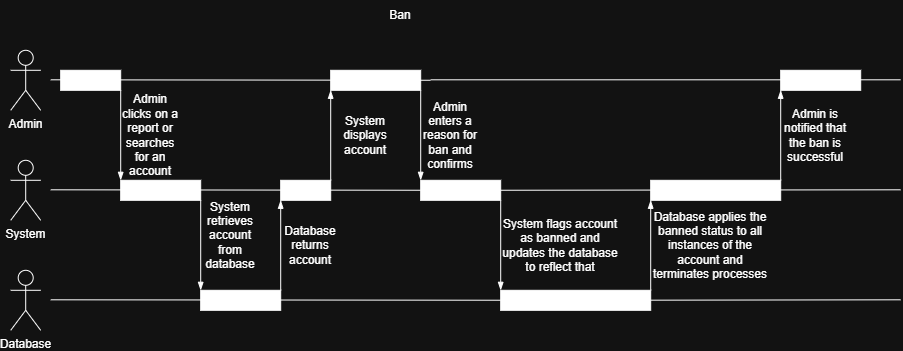

The diagram above was exported from draw.io. Its source (the exported page's mxGraphModel, read from the mxfile embedded in the PNG):
<mxGraphModel dx="1471" dy="890" grid="1" gridSize="10" guides="1" tooltips="1" connect="1" arrows="1" fold="1" page="1" pageScale="1" pageWidth="850" pageHeight="1100" math="0" shadow="0">
  <root>
    <mxCell id="0" />
    <mxCell id="1" parent="0" />
    <mxCell id="3yrPt0czbA0SSPyWKWdw-2" parent="1" style="text;html=1;whiteSpace=wrap;strokeColor=none;fillColor=none;align=center;verticalAlign=middle;rounded=0;" value="Ban" vertex="1">
      <mxGeometry height="30" width="60" x="400" y="10" as="geometry" />
    </mxCell>
    <mxCell id="3yrPt0czbA0SSPyWKWdw-3" parent="1" style="shape=umlActor;verticalLabelPosition=bottom;verticalAlign=top;html=1;outlineConnect=0;" value="Admin" vertex="1">
      <mxGeometry height="60" width="30" x="40" y="60" as="geometry" />
    </mxCell>
    <mxCell id="3yrPt0czbA0SSPyWKWdw-4" parent="1" style="shape=umlActor;verticalLabelPosition=bottom;verticalAlign=top;html=1;outlineConnect=0;" value="System" vertex="1">
      <mxGeometry height="60" width="30" x="40" y="170" as="geometry" />
    </mxCell>
    <mxCell id="3yrPt0czbA0SSPyWKWdw-5" parent="1" style="shape=umlActor;verticalLabelPosition=bottom;verticalAlign=top;html=1;outlineConnect=0;" value="Database" vertex="1">
      <mxGeometry height="60" width="30" x="40" y="280" as="geometry" />
    </mxCell>
    <mxCell id="3yrPt0czbA0SSPyWKWdw-6" edge="1" parent="1" style="edgeStyle=none;orthogonalLoop=1;jettySize=auto;html=1;rounded=0;endArrow=none;endFill=0;" value="">
      <mxGeometry relative="1" width="80" as="geometry">
        <Array as="points" />
        <mxPoint x="460" y="89.5" as="sourcePoint" />
        <mxPoint x="930" y="89.5" as="targetPoint" />
      </mxGeometry>
    </mxCell>
    <mxCell id="3yrPt0czbA0SSPyWKWdw-7" edge="1" parent="1" source="3yrPt0czbA0SSPyWKWdw-18" style="edgeStyle=none;orthogonalLoop=1;jettySize=auto;html=1;rounded=0;endArrow=none;endFill=0;" value="">
      <mxGeometry relative="1" width="80" as="geometry">
        <Array as="points" />
        <mxPoint x="210" y="199.5" as="sourcePoint" />
        <mxPoint x="930" y="199.5" as="targetPoint" />
      </mxGeometry>
    </mxCell>
    <mxCell id="3yrPt0czbA0SSPyWKWdw-8" edge="1" parent="1" source="3yrPt0czbA0SSPyWKWdw-26" style="edgeStyle=none;orthogonalLoop=1;jettySize=auto;html=1;rounded=0;endArrow=none;endFill=0;" value="">
      <mxGeometry relative="1" width="80" as="geometry">
        <Array as="points" />
        <mxPoint x="210" y="309.5" as="sourcePoint" />
        <mxPoint x="930" y="309.5" as="targetPoint" />
      </mxGeometry>
    </mxCell>
    <mxCell id="3yrPt0czbA0SSPyWKWdw-9" parent="1" style="whiteSpace=wrap;html=1;strokeColor=light-dark(#000000,#FFFFFF);fillColor=light-dark(#FFFFFF,#FFFFFF);" value="" vertex="1">
      <mxGeometry height="20" width="60" x="90" y="80" as="geometry" />
    </mxCell>
    <mxCell id="3yrPt0czbA0SSPyWKWdw-10" edge="1" parent="1" source="3yrPt0czbA0SSPyWKWdw-9" style="edgeStyle=none;orthogonalLoop=1;jettySize=auto;html=1;rounded=0;exitX=1;exitY=1;exitDx=0;exitDy=0;endArrow=blockThin;endFill=1;" value="">
      <mxGeometry relative="1" width="80" as="geometry">
        <Array as="points" />
        <mxPoint x="250" y="150" as="sourcePoint" />
        <mxPoint x="150" y="190" as="targetPoint" />
      </mxGeometry>
    </mxCell>
    <mxCell id="3yrPt0czbA0SSPyWKWdw-11" parent="1" style="text;html=1;whiteSpace=wrap;strokeColor=none;fillColor=none;align=center;verticalAlign=middle;rounded=0;" value="Admin clicks on a report or searches for an account" vertex="1">
      <mxGeometry height="30" width="60" x="150" y="130" as="geometry" />
    </mxCell>
    <mxCell id="3yrPt0czbA0SSPyWKWdw-13" parent="1" style="whiteSpace=wrap;html=1;strokeColor=light-dark(#000000,#FFFFFF);fillColor=light-dark(#FFFFFF,#FFFFFF);" value="" vertex="1">
      <mxGeometry height="20" width="80" x="150" y="190" as="geometry" />
    </mxCell>
    <mxCell id="3yrPt0czbA0SSPyWKWdw-14" edge="1" parent="1" style="edgeStyle=none;orthogonalLoop=1;jettySize=auto;html=1;rounded=0;exitX=1;exitY=0;exitDx=0;exitDy=0;endArrow=blockThin;endFill=1;" value="">
      <mxGeometry relative="1" width="80" as="geometry">
        <Array as="points" />
        <mxPoint x="359.9999999999998" y="190" as="sourcePoint" />
        <mxPoint x="360" y="100" as="targetPoint" />
      </mxGeometry>
    </mxCell>
    <mxCell id="3yrPt0czbA0SSPyWKWdw-15" parent="1" style="whiteSpace=wrap;html=1;strokeColor=light-dark(#000000,#FFFFFF);fillColor=light-dark(#FFFFFF,#FFFFFF);" value="" vertex="1">
      <mxGeometry height="20" width="90" x="360" y="80" as="geometry" />
    </mxCell>
    <mxCell id="3yrPt0czbA0SSPyWKWdw-16" parent="1" style="text;html=1;whiteSpace=wrap;strokeColor=none;fillColor=none;align=center;verticalAlign=middle;rounded=0;" value="System displays account" vertex="1">
      <mxGeometry height="30" width="70" x="360" y="130" as="geometry" />
    </mxCell>
    <mxCell id="3yrPt0czbA0SSPyWKWdw-17" edge="1" parent="1" source="3yrPt0czbA0SSPyWKWdw-15" style="edgeStyle=none;orthogonalLoop=1;jettySize=auto;html=1;rounded=0;exitX=1;exitY=1;exitDx=0;exitDy=0;endArrow=blockThin;endFill=1;" value="">
      <mxGeometry relative="1" width="80" as="geometry">
        <Array as="points" />
        <mxPoint x="460" y="170" as="sourcePoint" />
        <mxPoint x="450" y="190" as="targetPoint" />
      </mxGeometry>
    </mxCell>
    <mxCell id="3yrPt0czbA0SSPyWKWdw-19" edge="1" parent="1" style="edgeStyle=none;orthogonalLoop=1;jettySize=auto;html=1;rounded=0;endArrow=none;endFill=0;" target="3yrPt0czbA0SSPyWKWdw-18" value="">
      <mxGeometry relative="1" width="80" as="geometry">
        <Array as="points" />
        <mxPoint x="80" y="199.5" as="sourcePoint" />
        <mxPoint x="800" y="199.5" as="targetPoint" />
      </mxGeometry>
    </mxCell>
    <mxCell id="3yrPt0czbA0SSPyWKWdw-18" parent="1" style="whiteSpace=wrap;html=1;strokeColor=light-dark(#000000,#FFFFFF);fillColor=light-dark(#FFFFFF,#FFFFFF);" value="" vertex="1">
      <mxGeometry height="20" width="80" x="450" y="190" as="geometry" />
    </mxCell>
    <mxCell id="3yrPt0czbA0SSPyWKWdw-20" parent="1" style="text;html=1;whiteSpace=wrap;strokeColor=none;fillColor=none;align=center;verticalAlign=middle;rounded=0;" value="Admin enters a reason for ban and confirms" vertex="1">
      <mxGeometry height="30" width="60" x="450" y="130" as="geometry" />
    </mxCell>
    <mxCell id="3yrPt0czbA0SSPyWKWdw-23" edge="1" parent="1" style="edgeStyle=none;orthogonalLoop=1;jettySize=auto;html=1;rounded=0;endArrow=none;endFill=0;" value="">
      <mxGeometry relative="1" width="80" as="geometry">
        <Array as="points" />
        <mxPoint x="80" y="89.5" as="sourcePoint" />
        <mxPoint x="460" y="89.96" as="targetPoint" />
      </mxGeometry>
    </mxCell>
    <mxCell id="3yrPt0czbA0SSPyWKWdw-25" edge="1" parent="1" source="3yrPt0czbA0SSPyWKWdw-18" style="edgeStyle=none;orthogonalLoop=1;jettySize=auto;html=1;rounded=0;exitX=1;exitY=1;exitDx=0;exitDy=0;endArrow=blockThin;endFill=1;" value="">
      <mxGeometry relative="1" width="80" as="geometry">
        <Array as="points" />
        <mxPoint x="540" y="270" as="sourcePoint" />
        <mxPoint x="530" y="300" as="targetPoint" />
      </mxGeometry>
    </mxCell>
    <mxCell id="3yrPt0czbA0SSPyWKWdw-27" edge="1" parent="1" style="edgeStyle=none;orthogonalLoop=1;jettySize=auto;html=1;rounded=0;endArrow=none;endFill=0;" target="3yrPt0czbA0SSPyWKWdw-26" value="">
      <mxGeometry relative="1" width="80" as="geometry">
        <Array as="points" />
        <mxPoint x="80" y="309.5" as="sourcePoint" />
        <mxPoint x="800" y="309.5" as="targetPoint" />
      </mxGeometry>
    </mxCell>
    <mxCell id="3yrPt0czbA0SSPyWKWdw-26" parent="1" style="whiteSpace=wrap;html=1;strokeColor=light-dark(#000000,#FFFFFF);fillColor=light-dark(#FFFFFF,#FFFFFF);" value="" vertex="1">
      <mxGeometry height="20" width="150" x="530" y="300" as="geometry" />
    </mxCell>
    <mxCell id="3yrPt0czbA0SSPyWKWdw-28" parent="1" style="text;html=1;whiteSpace=wrap;strokeColor=none;fillColor=none;align=center;verticalAlign=middle;rounded=0;" value="System flags account as banned and updates the database to reflect that" vertex="1">
      <mxGeometry height="30" width="120" x="530" y="240" as="geometry" />
    </mxCell>
    <mxCell id="3yrPt0czbA0SSPyWKWdw-29" edge="1" parent="1" source="3yrPt0czbA0SSPyWKWdw-26" style="edgeStyle=none;orthogonalLoop=1;jettySize=auto;html=1;rounded=0;exitX=1;exitY=0;exitDx=0;exitDy=0;endArrow=blockThin;endFill=1;" value="">
      <mxGeometry relative="1" width="80" as="geometry">
        <Array as="points" />
        <mxPoint x="710" y="270" as="sourcePoint" />
        <mxPoint x="680" y="210" as="targetPoint" />
      </mxGeometry>
    </mxCell>
    <mxCell id="3yrPt0czbA0SSPyWKWdw-30" parent="1" style="whiteSpace=wrap;html=1;strokeColor=light-dark(#000000,#FFFFFF);fillColor=light-dark(#FFFFFF,#FFFFFF);" value="" vertex="1">
      <mxGeometry height="20" width="130" x="680" y="190" as="geometry" />
    </mxCell>
    <mxCell id="3yrPt0czbA0SSPyWKWdw-31" parent="1" style="text;html=1;whiteSpace=wrap;strokeColor=none;fillColor=none;align=center;verticalAlign=middle;rounded=0;" value="Database applies the banned status to all instances of the account and terminates processes" vertex="1">
      <mxGeometry height="30" width="120" x="680" y="240" as="geometry" />
    </mxCell>
    <mxCell id="3yrPt0czbA0SSPyWKWdw-32" edge="1" parent="1" source="3yrPt0czbA0SSPyWKWdw-30" style="edgeStyle=none;orthogonalLoop=1;jettySize=auto;html=1;rounded=0;exitX=1;exitY=0;exitDx=0;exitDy=0;endArrow=blockThin;endFill=1;" value="">
      <mxGeometry relative="1" width="80" as="geometry">
        <Array as="points" />
        <mxPoint x="820" y="240" as="sourcePoint" />
        <mxPoint x="810" y="100" as="targetPoint" />
      </mxGeometry>
    </mxCell>
    <mxCell id="3yrPt0czbA0SSPyWKWdw-33" parent="1" style="whiteSpace=wrap;html=1;strokeColor=light-dark(#000000,#FFFFFF);fillColor=light-dark(#FFFFFF,#FFFFFF);" value="" vertex="1">
      <mxGeometry height="20" width="80" x="810" y="80" as="geometry" />
    </mxCell>
    <mxCell id="3yrPt0czbA0SSPyWKWdw-34" parent="1" style="text;html=1;whiteSpace=wrap;strokeColor=none;fillColor=none;align=center;verticalAlign=middle;rounded=0;" value="Admin is notified that the ban is successful" vertex="1">
      <mxGeometry height="30" width="70" x="810" y="130" as="geometry" />
    </mxCell>
    <mxCell id="3yrPt0czbA0SSPyWKWdw-35" edge="1" parent="1" source="3yrPt0czbA0SSPyWKWdw-13" style="edgeStyle=none;orthogonalLoop=1;jettySize=auto;html=1;rounded=0;exitX=1;exitY=1;exitDx=0;exitDy=0;endArrow=blockThin;endFill=1;" value="">
      <mxGeometry relative="1" width="80" as="geometry">
        <Array as="points" />
        <mxPoint x="300" y="240" as="sourcePoint" />
        <mxPoint x="230" y="300" as="targetPoint" />
      </mxGeometry>
    </mxCell>
    <mxCell id="3yrPt0czbA0SSPyWKWdw-38" parent="1" style="whiteSpace=wrap;html=1;strokeColor=light-dark(#000000,#FFFFFF);fillColor=light-dark(#FFFFFF,#FFFFFF);" value="" vertex="1">
      <mxGeometry height="20" width="80" x="230" y="300" as="geometry" />
    </mxCell>
    <mxCell id="3yrPt0czbA0SSPyWKWdw-39" parent="1" style="text;html=1;whiteSpace=wrap;strokeColor=none;fillColor=none;align=center;verticalAlign=middle;rounded=0;" value="System retrieves account from database" vertex="1">
      <mxGeometry height="30" width="60" x="230" y="230" as="geometry" />
    </mxCell>
    <mxCell id="3yrPt0czbA0SSPyWKWdw-40" edge="1" parent="1" source="3yrPt0czbA0SSPyWKWdw-38" style="edgeStyle=none;orthogonalLoop=1;jettySize=auto;html=1;rounded=0;exitX=1;exitY=0;exitDx=0;exitDy=0;endArrow=blockThin;endFill=1;" value="">
      <mxGeometry relative="1" width="80" as="geometry">
        <Array as="points" />
        <mxPoint x="320" y="270" as="sourcePoint" />
        <mxPoint x="310" y="210" as="targetPoint" />
      </mxGeometry>
    </mxCell>
    <mxCell id="3yrPt0czbA0SSPyWKWdw-41" parent="1" style="whiteSpace=wrap;html=1;strokeColor=light-dark(#000000,#FFFFFF);fillColor=light-dark(#FFFFFF,#FFFFFF);" value="" vertex="1">
      <mxGeometry height="20" width="50" x="310" y="190" as="geometry" />
    </mxCell>
    <mxCell id="3yrPt0czbA0SSPyWKWdw-42" parent="1" style="text;html=1;whiteSpace=wrap;strokeColor=none;fillColor=none;align=center;verticalAlign=middle;rounded=0;" value="Database returns account" vertex="1">
      <mxGeometry height="30" width="60" x="310" y="240" as="geometry" />
    </mxCell>
  </root>
</mxGraphModel>